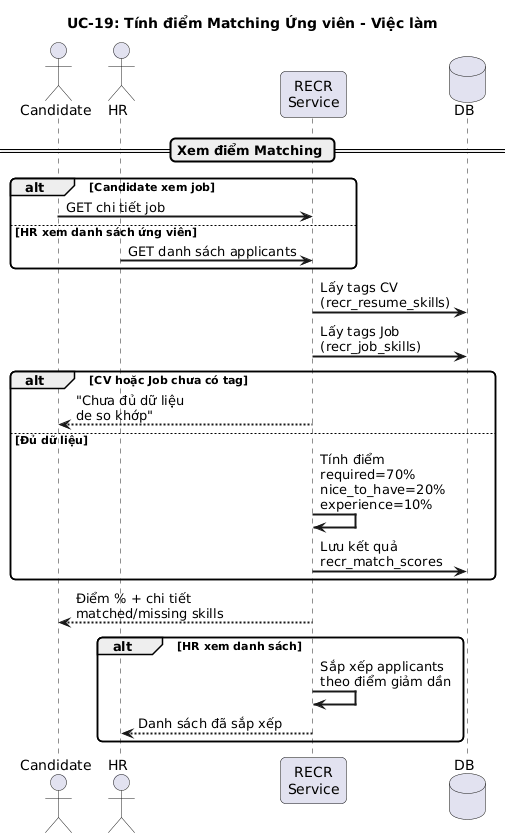

The diagram above was rendered by PlantUML. Its source (embedded in the PNG):
@startuml uc19-matching-score-sequence
title UC-19: Tính điểm Matching Ứng viên - Việc làm
skinparam backgroundColor white
skinparam sequenceArrowThickness 2
skinparam roundcorner 10

actor "Candidate" as C
actor "HR" as HR
participant "RECR\nService" as R
database "DB" as DB

== Xem điểm Matching ==

alt Candidate xem job
  C -> R : GET chi tiết job
else HR xem danh sách ứng viên
  HR -> R : GET danh sách applicants
end

R -> DB : Lấy tags CV\n(recr_resume_skills)
R -> DB : Lấy tags Job\n(recr_job_skills)

alt CV hoặc Job chưa có tag
  R --> C : "Chưa đủ dữ liệu\nde so khớp"
else Đủ dữ liệu
  R -> R : Tính điểm\nrequired=70%\nnice_to_have=20%\nexperience=10%
  R -> DB : Lưu kết quả\nrecr_match_scores
end

R --> C : Điểm % + chi tiết\nmatched/missing skills

alt HR xem danh sách
  R -> R : Sắp xếp applicants\ntheo điểm giảm dần
  R --> HR : Danh sách đã sắp xếp
end

@enduml